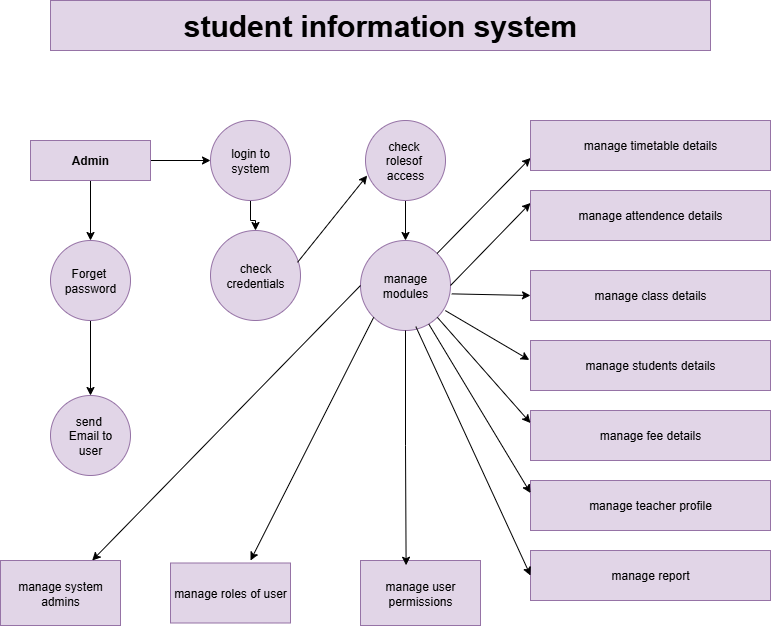

The diagram above was exported from draw.io. Its source (the exported page's mxGraphModel, read from the mxfile embedded in the PNG):
<mxGraphModel dx="1489" dy="803" grid="1" gridSize="10" guides="1" tooltips="1" connect="1" arrows="1" fold="1" page="1" pageScale="1" pageWidth="850" pageHeight="1100" math="0" shadow="0">
  <root>
    <mxCell id="0" />
    <mxCell id="1" parent="0" />
    <mxCell id="nAIdjFcDY7WbrRyvGTxk-18" value="student information system" style="rounded=0;whiteSpace=wrap;html=1;fontStyle=1;fontSize=30;fillColor=#e1d5e7;strokeColor=#9673a6;" vertex="1" parent="1">
      <mxGeometry x="80" y="40" width="660" height="50" as="geometry" />
    </mxCell>
    <mxCell id="nAIdjFcDY7WbrRyvGTxk-46" style="edgeStyle=orthogonalEdgeStyle;rounded=0;orthogonalLoop=1;jettySize=auto;html=1;" edge="1" parent="1" source="nAIdjFcDY7WbrRyvGTxk-21" target="nAIdjFcDY7WbrRyvGTxk-44">
      <mxGeometry relative="1" as="geometry" />
    </mxCell>
    <mxCell id="nAIdjFcDY7WbrRyvGTxk-21" value="Forget&amp;nbsp;&lt;div&gt;password&lt;/div&gt;" style="ellipse;whiteSpace=wrap;html=1;aspect=fixed;fillColor=#e1d5e7;strokeColor=#9673a6;" vertex="1" parent="1">
      <mxGeometry x="80" y="280" width="80" height="80" as="geometry" />
    </mxCell>
    <mxCell id="nAIdjFcDY7WbrRyvGTxk-55" style="edgeStyle=orthogonalEdgeStyle;rounded=0;orthogonalLoop=1;jettySize=auto;html=1;entryX=0.5;entryY=0;entryDx=0;entryDy=0;" edge="1" parent="1" source="nAIdjFcDY7WbrRyvGTxk-22" target="nAIdjFcDY7WbrRyvGTxk-23">
      <mxGeometry relative="1" as="geometry" />
    </mxCell>
    <mxCell id="nAIdjFcDY7WbrRyvGTxk-22" value="login to system" style="ellipse;whiteSpace=wrap;html=1;aspect=fixed;fillColor=#e1d5e7;strokeColor=#9673a6;" vertex="1" parent="1">
      <mxGeometry x="240" y="160" width="80" height="80" as="geometry" />
    </mxCell>
    <mxCell id="nAIdjFcDY7WbrRyvGTxk-23" value="check credentials" style="ellipse;whiteSpace=wrap;html=1;aspect=fixed;fillColor=#e1d5e7;strokeColor=#9673a6;" vertex="1" parent="1">
      <mxGeometry x="240" y="270" width="90" height="90" as="geometry" />
    </mxCell>
    <mxCell id="nAIdjFcDY7WbrRyvGTxk-52" style="edgeStyle=orthogonalEdgeStyle;rounded=0;orthogonalLoop=1;jettySize=auto;html=1;entryX=0;entryY=0.5;entryDx=0;entryDy=0;" edge="1" parent="1" source="nAIdjFcDY7WbrRyvGTxk-24" target="nAIdjFcDY7WbrRyvGTxk-22">
      <mxGeometry relative="1" as="geometry" />
    </mxCell>
    <mxCell id="nAIdjFcDY7WbrRyvGTxk-57" style="edgeStyle=orthogonalEdgeStyle;rounded=0;orthogonalLoop=1;jettySize=auto;html=1;entryX=0.5;entryY=0;entryDx=0;entryDy=0;" edge="1" parent="1" source="nAIdjFcDY7WbrRyvGTxk-24" target="nAIdjFcDY7WbrRyvGTxk-21">
      <mxGeometry relative="1" as="geometry" />
    </mxCell>
    <mxCell id="nAIdjFcDY7WbrRyvGTxk-24" value="&lt;b&gt;Admin&lt;/b&gt;" style="rounded=0;whiteSpace=wrap;html=1;fillColor=#e1d5e7;strokeColor=#9673a6;" vertex="1" parent="1">
      <mxGeometry x="60" y="180" width="120" height="40" as="geometry" />
    </mxCell>
    <mxCell id="nAIdjFcDY7WbrRyvGTxk-83" style="edgeStyle=orthogonalEdgeStyle;rounded=0;orthogonalLoop=1;jettySize=auto;html=1;entryX=0.5;entryY=0;entryDx=0;entryDy=0;" edge="1" parent="1" source="nAIdjFcDY7WbrRyvGTxk-26" target="nAIdjFcDY7WbrRyvGTxk-45">
      <mxGeometry relative="1" as="geometry" />
    </mxCell>
    <mxCell id="nAIdjFcDY7WbrRyvGTxk-26" value="check&amp;nbsp;&lt;div&gt;roles&lt;span style=&quot;background-color: transparent; color: light-dark(rgb(0, 0, 0), rgb(255, 255, 255));&quot;&gt;of&amp;nbsp;&lt;/span&gt;&lt;div&gt;access&lt;/div&gt;&lt;/div&gt;" style="ellipse;whiteSpace=wrap;html=1;aspect=fixed;fillColor=#e1d5e7;strokeColor=#9673a6;" vertex="1" parent="1">
      <mxGeometry x="395" y="160" width="80" height="80" as="geometry" />
    </mxCell>
    <mxCell id="nAIdjFcDY7WbrRyvGTxk-28" value="manage report" style="rounded=0;whiteSpace=wrap;html=1;fillColor=#e1d5e7;strokeColor=#9673a6;" vertex="1" parent="1">
      <mxGeometry x="560" y="590" width="240" height="50" as="geometry" />
    </mxCell>
    <mxCell id="nAIdjFcDY7WbrRyvGTxk-29" value="manage teacher profile" style="rounded=0;whiteSpace=wrap;html=1;fillColor=#e1d5e7;strokeColor=#9673a6;" vertex="1" parent="1">
      <mxGeometry x="560" y="520" width="240" height="50" as="geometry" />
    </mxCell>
    <mxCell id="nAIdjFcDY7WbrRyvGTxk-30" value="manage fee details" style="rounded=0;whiteSpace=wrap;html=1;fillColor=#e1d5e7;strokeColor=#9673a6;" vertex="1" parent="1">
      <mxGeometry x="560" y="450" width="240" height="50" as="geometry" />
    </mxCell>
    <mxCell id="nAIdjFcDY7WbrRyvGTxk-31" value="manage students details" style="rounded=0;whiteSpace=wrap;html=1;fillColor=#e1d5e7;strokeColor=#9673a6;" vertex="1" parent="1">
      <mxGeometry x="560" y="380" width="240" height="50" as="geometry" />
    </mxCell>
    <mxCell id="nAIdjFcDY7WbrRyvGTxk-32" value="manage class details" style="rounded=0;whiteSpace=wrap;html=1;fillColor=#e1d5e7;strokeColor=#9673a6;" vertex="1" parent="1">
      <mxGeometry x="560" y="310" width="240" height="50" as="geometry" />
    </mxCell>
    <mxCell id="nAIdjFcDY7WbrRyvGTxk-33" value="manage attendence details" style="rounded=0;whiteSpace=wrap;html=1;fillColor=#e1d5e7;strokeColor=#9673a6;" vertex="1" parent="1">
      <mxGeometry x="560" y="230" width="240" height="50" as="geometry" />
    </mxCell>
    <mxCell id="nAIdjFcDY7WbrRyvGTxk-34" value="manage timetable details" style="rounded=0;whiteSpace=wrap;html=1;fillColor=#e1d5e7;strokeColor=#9673a6;" vertex="1" parent="1">
      <mxGeometry x="560" y="160" width="240" height="50" as="geometry" />
    </mxCell>
    <mxCell id="nAIdjFcDY7WbrRyvGTxk-37" style="edgeStyle=orthogonalEdgeStyle;rounded=0;orthogonalLoop=1;jettySize=auto;html=1;exitX=0.5;exitY=1;exitDx=0;exitDy=0;" edge="1" parent="1" source="nAIdjFcDY7WbrRyvGTxk-32" target="nAIdjFcDY7WbrRyvGTxk-32">
      <mxGeometry relative="1" as="geometry" />
    </mxCell>
    <mxCell id="nAIdjFcDY7WbrRyvGTxk-39" value="manage system admins" style="rounded=0;whiteSpace=wrap;html=1;fillColor=#e1d5e7;strokeColor=#9673a6;" vertex="1" parent="1">
      <mxGeometry x="30" y="600" width="120" height="65" as="geometry" />
    </mxCell>
    <mxCell id="nAIdjFcDY7WbrRyvGTxk-40" value="manage roles of user" style="rounded=0;whiteSpace=wrap;html=1;fillColor=#e1d5e7;strokeColor=#9673a6;" vertex="1" parent="1">
      <mxGeometry x="200" y="602.5" width="120" height="60" as="geometry" />
    </mxCell>
    <mxCell id="nAIdjFcDY7WbrRyvGTxk-42" value="manage user permissions" style="rounded=0;whiteSpace=wrap;html=1;fillColor=#e1d5e7;strokeColor=#9673a6;" vertex="1" parent="1">
      <mxGeometry x="390" y="600" width="120" height="65" as="geometry" />
    </mxCell>
    <mxCell id="nAIdjFcDY7WbrRyvGTxk-43" style="edgeStyle=orthogonalEdgeStyle;rounded=0;orthogonalLoop=1;jettySize=auto;html=1;exitX=0.5;exitY=1;exitDx=0;exitDy=0;" edge="1" parent="1" source="nAIdjFcDY7WbrRyvGTxk-39" target="nAIdjFcDY7WbrRyvGTxk-39">
      <mxGeometry relative="1" as="geometry" />
    </mxCell>
    <mxCell id="nAIdjFcDY7WbrRyvGTxk-44" value="send&amp;nbsp;&lt;div&gt;Email to&lt;/div&gt;&lt;div&gt;user&lt;/div&gt;" style="ellipse;whiteSpace=wrap;html=1;aspect=fixed;fillColor=#e1d5e7;strokeColor=#9673a6;" vertex="1" parent="1">
      <mxGeometry x="80" y="435" width="80" height="80" as="geometry" />
    </mxCell>
    <mxCell id="nAIdjFcDY7WbrRyvGTxk-45" value="manage&lt;div&gt;modules&lt;/div&gt;" style="ellipse;whiteSpace=wrap;html=1;aspect=fixed;fillColor=#e1d5e7;strokeColor=#9673a6;" vertex="1" parent="1">
      <mxGeometry x="390" y="280" width="90" height="90" as="geometry" />
    </mxCell>
    <mxCell id="nAIdjFcDY7WbrRyvGTxk-62" value="" style="endArrow=classic;html=1;rounded=0;entryX=0;entryY=0.5;entryDx=0;entryDy=0;exitX=0.615;exitY=0.957;exitDx=0;exitDy=0;exitPerimeter=0;" edge="1" parent="1" source="nAIdjFcDY7WbrRyvGTxk-45" target="nAIdjFcDY7WbrRyvGTxk-28">
      <mxGeometry width="50" height="50" relative="1" as="geometry">
        <mxPoint x="460" y="370" as="sourcePoint" />
        <mxPoint x="560" y="350" as="targetPoint" />
      </mxGeometry>
    </mxCell>
    <mxCell id="nAIdjFcDY7WbrRyvGTxk-64" value="" style="endArrow=classic;html=1;rounded=0;entryX=0;entryY=0.25;entryDx=0;entryDy=0;" edge="1" parent="1" source="nAIdjFcDY7WbrRyvGTxk-45" target="nAIdjFcDY7WbrRyvGTxk-29">
      <mxGeometry width="50" height="50" relative="1" as="geometry">
        <mxPoint x="490" y="370" as="sourcePoint" />
        <mxPoint x="560" y="350" as="targetPoint" />
      </mxGeometry>
    </mxCell>
    <mxCell id="nAIdjFcDY7WbrRyvGTxk-67" value="" style="endArrow=classic;html=1;rounded=0;entryX=0;entryY=0.25;entryDx=0;entryDy=0;exitX=1;exitY=1;exitDx=0;exitDy=0;" edge="1" parent="1" source="nAIdjFcDY7WbrRyvGTxk-45" target="nAIdjFcDY7WbrRyvGTxk-30">
      <mxGeometry width="50" height="50" relative="1" as="geometry">
        <mxPoint x="460" y="360" as="sourcePoint" />
        <mxPoint x="510" y="350" as="targetPoint" />
      </mxGeometry>
    </mxCell>
    <mxCell id="nAIdjFcDY7WbrRyvGTxk-68" value="" style="endArrow=classic;html=1;rounded=0;entryX=-0.005;entryY=0.389;entryDx=0;entryDy=0;entryPerimeter=0;exitX=0.943;exitY=0.779;exitDx=0;exitDy=0;exitPerimeter=0;" edge="1" parent="1" source="nAIdjFcDY7WbrRyvGTxk-45" target="nAIdjFcDY7WbrRyvGTxk-31">
      <mxGeometry width="50" height="50" relative="1" as="geometry">
        <mxPoint x="480" y="400" as="sourcePoint" />
        <mxPoint x="530" y="350" as="targetPoint" />
      </mxGeometry>
    </mxCell>
    <mxCell id="nAIdjFcDY7WbrRyvGTxk-69" value="" style="endArrow=classic;html=1;rounded=0;entryX=0;entryY=0.5;entryDx=0;entryDy=0;exitX=1.014;exitY=0.593;exitDx=0;exitDy=0;exitPerimeter=0;" edge="1" parent="1" source="nAIdjFcDY7WbrRyvGTxk-45" target="nAIdjFcDY7WbrRyvGTxk-32">
      <mxGeometry width="50" height="50" relative="1" as="geometry">
        <mxPoint x="480" y="400" as="sourcePoint" />
        <mxPoint x="550" y="340" as="targetPoint" />
      </mxGeometry>
    </mxCell>
    <mxCell id="nAIdjFcDY7WbrRyvGTxk-70" value="" style="endArrow=classic;html=1;rounded=0;entryX=0;entryY=0.25;entryDx=0;entryDy=0;exitX=1;exitY=0.5;exitDx=0;exitDy=0;" edge="1" parent="1" source="nAIdjFcDY7WbrRyvGTxk-45" target="nAIdjFcDY7WbrRyvGTxk-33">
      <mxGeometry width="50" height="50" relative="1" as="geometry">
        <mxPoint x="480" y="400" as="sourcePoint" />
        <mxPoint x="550" y="240" as="targetPoint" />
      </mxGeometry>
    </mxCell>
    <mxCell id="nAIdjFcDY7WbrRyvGTxk-71" value="" style="endArrow=classic;html=1;rounded=0;entryX=0;entryY=0.75;entryDx=0;entryDy=0;" edge="1" parent="1" source="nAIdjFcDY7WbrRyvGTxk-45" target="nAIdjFcDY7WbrRyvGTxk-34">
      <mxGeometry width="50" height="50" relative="1" as="geometry">
        <mxPoint x="480" y="400" as="sourcePoint" />
        <mxPoint x="540" y="260" as="targetPoint" />
      </mxGeometry>
    </mxCell>
    <mxCell id="nAIdjFcDY7WbrRyvGTxk-75" value="" style="endArrow=classic;html=1;rounded=0;exitX=0;exitY=1;exitDx=0;exitDy=0;" edge="1" parent="1" source="nAIdjFcDY7WbrRyvGTxk-45">
      <mxGeometry width="50" height="50" relative="1" as="geometry">
        <mxPoint x="620" y="370" as="sourcePoint" />
        <mxPoint x="280" y="600" as="targetPoint" />
        <Array as="points" />
      </mxGeometry>
    </mxCell>
    <mxCell id="nAIdjFcDY7WbrRyvGTxk-76" value="" style="endArrow=classic;html=1;rounded=0;exitX=0;exitY=0.5;exitDx=0;exitDy=0;" edge="1" parent="1" source="nAIdjFcDY7WbrRyvGTxk-45" target="nAIdjFcDY7WbrRyvGTxk-39">
      <mxGeometry width="50" height="50" relative="1" as="geometry">
        <mxPoint x="370" y="320" as="sourcePoint" />
        <mxPoint x="670" y="320" as="targetPoint" />
      </mxGeometry>
    </mxCell>
    <mxCell id="nAIdjFcDY7WbrRyvGTxk-80" style="edgeStyle=orthogonalEdgeStyle;rounded=0;orthogonalLoop=1;jettySize=auto;html=1;entryX=0.38;entryY=0.073;entryDx=0;entryDy=0;entryPerimeter=0;" edge="1" parent="1" source="nAIdjFcDY7WbrRyvGTxk-45" target="nAIdjFcDY7WbrRyvGTxk-42">
      <mxGeometry relative="1" as="geometry" />
    </mxCell>
    <mxCell id="nAIdjFcDY7WbrRyvGTxk-84" value="" style="endArrow=classic;html=1;rounded=0;exitX=0.967;exitY=0.354;exitDx=0;exitDy=0;exitPerimeter=0;entryX=0.021;entryY=0.688;entryDx=0;entryDy=0;entryPerimeter=0;" edge="1" parent="1" source="nAIdjFcDY7WbrRyvGTxk-23" target="nAIdjFcDY7WbrRyvGTxk-26">
      <mxGeometry width="50" height="50" relative="1" as="geometry">
        <mxPoint x="360" y="330" as="sourcePoint" />
        <mxPoint x="390" y="200" as="targetPoint" />
      </mxGeometry>
    </mxCell>
  </root>
</mxGraphModel>